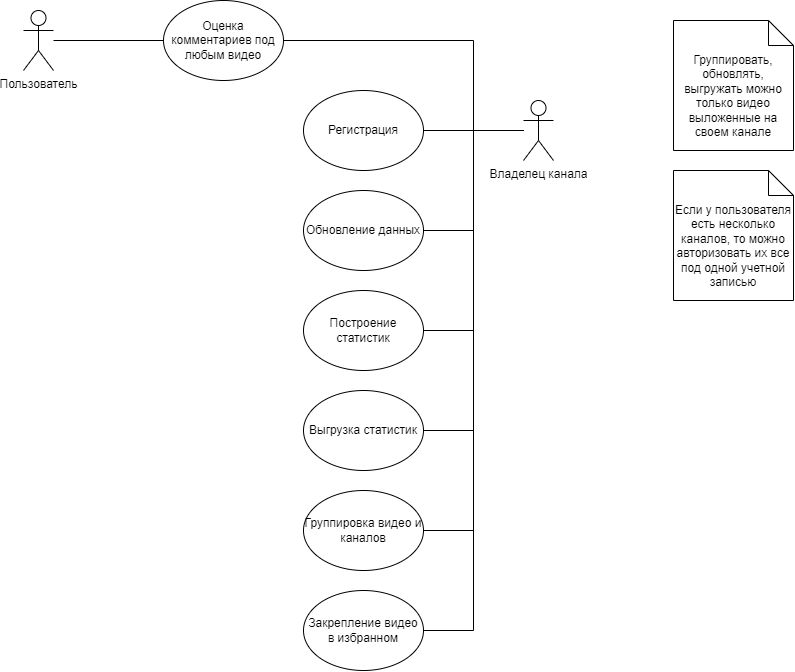

The diagram above was exported from draw.io. Its source (the exported page's mxGraphModel, read from the mxfile embedded in the PNG):
<mxGraphModel dx="1480" dy="1933" grid="1" gridSize="10" guides="1" tooltips="1" connect="1" arrows="1" fold="1" page="1" pageScale="1" pageWidth="850" pageHeight="1100" math="0" shadow="0">
  <root>
    <mxCell id="0" />
    <mxCell id="1" parent="0" />
    <mxCell id="jXJZVM1LDb1wCl5qod_2-14" style="edgeStyle=orthogonalEdgeStyle;rounded=0;orthogonalLoop=1;jettySize=auto;html=1;entryX=0;entryY=0.5;entryDx=0;entryDy=0;endArrow=none;endFill=0;" edge="1" parent="1" source="jXJZVM1LDb1wCl5qod_2-1" target="jXJZVM1LDb1wCl5qod_2-13">
      <mxGeometry relative="1" as="geometry" />
    </mxCell>
    <mxCell id="jXJZVM1LDb1wCl5qod_2-1" value="Пользователь" style="shape=umlActor;verticalLabelPosition=bottom;verticalAlign=top;html=1;outlineConnect=0;" vertex="1" parent="1">
      <mxGeometry x="70" width="30" height="60" as="geometry" />
    </mxCell>
    <mxCell id="jXJZVM1LDb1wCl5qod_2-5" style="edgeStyle=orthogonalEdgeStyle;rounded=0;orthogonalLoop=1;jettySize=auto;html=1;entryX=1;entryY=0.5;entryDx=0;entryDy=0;endArrow=none;endFill=0;" edge="1" parent="1" source="jXJZVM1LDb1wCl5qod_2-2" target="jXJZVM1LDb1wCl5qod_2-4">
      <mxGeometry relative="1" as="geometry" />
    </mxCell>
    <mxCell id="jXJZVM1LDb1wCl5qod_2-9" style="edgeStyle=orthogonalEdgeStyle;rounded=0;orthogonalLoop=1;jettySize=auto;html=1;entryX=1;entryY=0.5;entryDx=0;entryDy=0;endArrow=none;endFill=0;" edge="1" parent="1" source="jXJZVM1LDb1wCl5qod_2-2" target="jXJZVM1LDb1wCl5qod_2-6">
      <mxGeometry relative="1" as="geometry" />
    </mxCell>
    <mxCell id="jXJZVM1LDb1wCl5qod_2-11" style="edgeStyle=orthogonalEdgeStyle;rounded=0;orthogonalLoop=1;jettySize=auto;html=1;entryX=1;entryY=0.5;entryDx=0;entryDy=0;endArrow=none;endFill=0;" edge="1" parent="1" source="jXJZVM1LDb1wCl5qod_2-2" target="jXJZVM1LDb1wCl5qod_2-7">
      <mxGeometry relative="1" as="geometry" />
    </mxCell>
    <mxCell id="jXJZVM1LDb1wCl5qod_2-12" style="edgeStyle=orthogonalEdgeStyle;rounded=0;orthogonalLoop=1;jettySize=auto;html=1;entryX=1;entryY=0.5;entryDx=0;entryDy=0;endArrow=none;endFill=0;" edge="1" parent="1" source="jXJZVM1LDb1wCl5qod_2-2" target="jXJZVM1LDb1wCl5qod_2-8">
      <mxGeometry relative="1" as="geometry" />
    </mxCell>
    <mxCell id="jXJZVM1LDb1wCl5qod_2-17" style="edgeStyle=orthogonalEdgeStyle;rounded=0;orthogonalLoop=1;jettySize=auto;html=1;entryX=1;entryY=0.5;entryDx=0;entryDy=0;endArrow=none;endFill=0;" edge="1" parent="1" source="jXJZVM1LDb1wCl5qod_2-2" target="jXJZVM1LDb1wCl5qod_2-15">
      <mxGeometry relative="1" as="geometry" />
    </mxCell>
    <mxCell id="jXJZVM1LDb1wCl5qod_2-20" style="edgeStyle=orthogonalEdgeStyle;rounded=0;orthogonalLoop=1;jettySize=auto;html=1;entryX=1;entryY=0.5;entryDx=0;entryDy=0;endArrow=none;endFill=0;" edge="1" parent="1" source="jXJZVM1LDb1wCl5qod_2-2" target="jXJZVM1LDb1wCl5qod_2-16">
      <mxGeometry relative="1" as="geometry" />
    </mxCell>
    <mxCell id="jXJZVM1LDb1wCl5qod_2-21" style="edgeStyle=orthogonalEdgeStyle;rounded=0;orthogonalLoop=1;jettySize=auto;html=1;entryX=1;entryY=0.5;entryDx=0;entryDy=0;endArrow=none;endFill=0;" edge="1" parent="1" source="jXJZVM1LDb1wCl5qod_2-2" target="jXJZVM1LDb1wCl5qod_2-13">
      <mxGeometry relative="1" as="geometry">
        <Array as="points">
          <mxPoint x="520" y="120" />
          <mxPoint x="520" y="30" />
        </Array>
      </mxGeometry>
    </mxCell>
    <mxCell id="jXJZVM1LDb1wCl5qod_2-2" value="Владелец канала" style="shape=umlActor;verticalLabelPosition=bottom;verticalAlign=top;html=1;outlineConnect=0;" vertex="1" parent="1">
      <mxGeometry x="570" y="90" width="30" height="60" as="geometry" />
    </mxCell>
    <mxCell id="jXJZVM1LDb1wCl5qod_2-4" value="Регистрация" style="ellipse;whiteSpace=wrap;html=1;" vertex="1" parent="1">
      <mxGeometry x="350" y="80" width="120" height="80" as="geometry" />
    </mxCell>
    <mxCell id="jXJZVM1LDb1wCl5qod_2-6" value="Обновление данных&lt;br&gt;" style="ellipse;whiteSpace=wrap;html=1;" vertex="1" parent="1">
      <mxGeometry x="350" y="180" width="120" height="80" as="geometry" />
    </mxCell>
    <mxCell id="jXJZVM1LDb1wCl5qod_2-7" value="Выгрузка статистик" style="ellipse;whiteSpace=wrap;html=1;" vertex="1" parent="1">
      <mxGeometry x="350" y="380" width="120" height="80" as="geometry" />
    </mxCell>
    <mxCell id="jXJZVM1LDb1wCl5qod_2-8" value="Построение статистик" style="ellipse;whiteSpace=wrap;html=1;" vertex="1" parent="1">
      <mxGeometry x="350" y="280" width="120" height="80" as="geometry" />
    </mxCell>
    <mxCell id="jXJZVM1LDb1wCl5qod_2-13" value="Оценка комментариев под любым видео" style="ellipse;whiteSpace=wrap;html=1;" vertex="1" parent="1">
      <mxGeometry x="210" y="-10" width="120" height="80" as="geometry" />
    </mxCell>
    <mxCell id="jXJZVM1LDb1wCl5qod_2-15" value="Группировка видео и каналов" style="ellipse;whiteSpace=wrap;html=1;" vertex="1" parent="1">
      <mxGeometry x="350" y="480" width="120" height="80" as="geometry" />
    </mxCell>
    <mxCell id="jXJZVM1LDb1wCl5qod_2-16" value="Закрепление видео в избранном" style="ellipse;whiteSpace=wrap;html=1;" vertex="1" parent="1">
      <mxGeometry x="350" y="580" width="120" height="80" as="geometry" />
    </mxCell>
    <mxCell id="jXJZVM1LDb1wCl5qod_2-18" value="Если у пользователя есть несколько каналов, то можно авторизовать их все под одной учетной записью" style="shape=note2;boundedLbl=1;whiteSpace=wrap;html=1;size=25;verticalAlign=top;align=center;" vertex="1" parent="1">
      <mxGeometry x="720" y="160" width="120" height="130" as="geometry" />
    </mxCell>
    <mxCell id="jXJZVM1LDb1wCl5qod_2-22" value="Группировать, обновлять, выгружать можно только видео выложенные на своем канале" style="shape=note2;boundedLbl=1;whiteSpace=wrap;html=1;size=25;verticalAlign=top;align=center;" vertex="1" parent="1">
      <mxGeometry x="720" y="10" width="120" height="130" as="geometry" />
    </mxCell>
  </root>
</mxGraphModel>